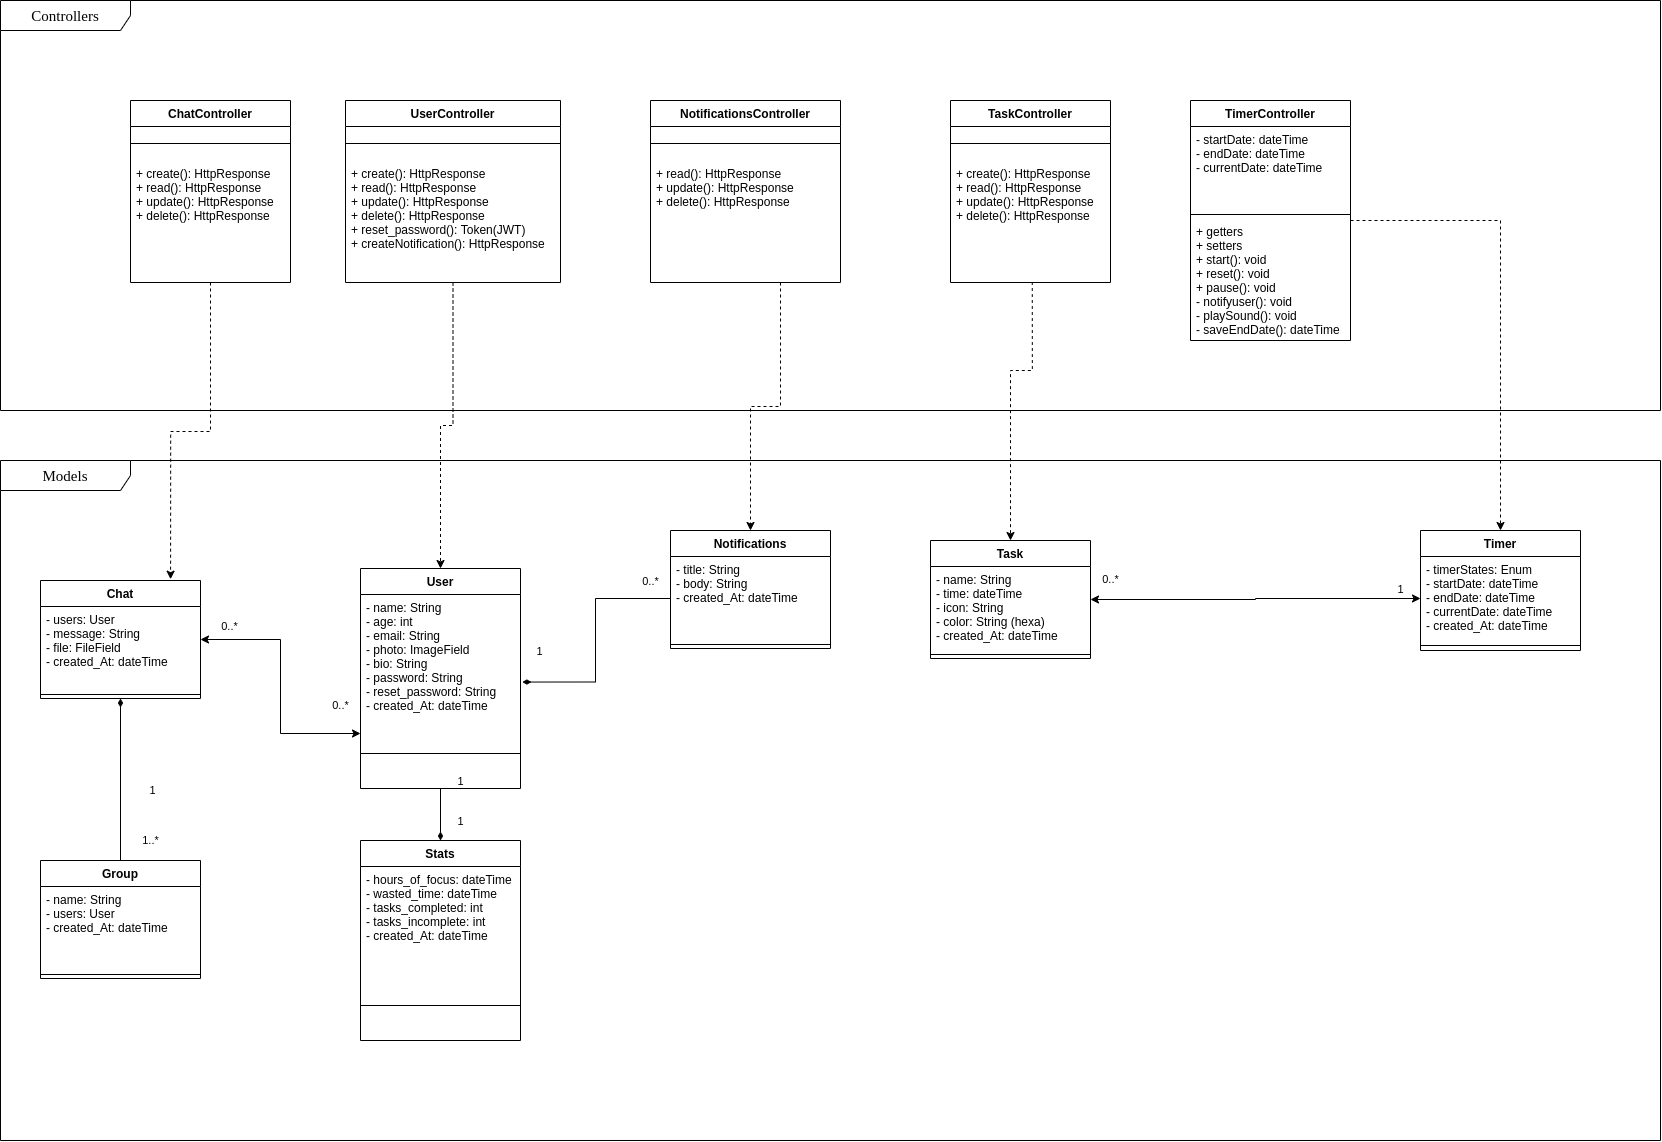

The diagram above was exported from draw.io. Its source (the exported page's mxGraphModel, read from the mxfile embedded in the PNG):
<mxGraphModel dx="2370" dy="1280" grid="1" gridSize="10" guides="1" tooltips="1" connect="1" arrows="1" fold="1" page="1" pageScale="1" pageWidth="850" pageHeight="1100" background="#ffffff" math="0" shadow="0">
  <root>
    <mxCell id="0" />
    <mxCell id="1" parent="0" />
    <mxCell id="17acba5748e5396b-1" value="Controllers" style="shape=umlFrame;whiteSpace=wrap;html=1;rounded=0;shadow=0;comic=0;labelBackgroundColor=none;strokeWidth=1;fontFamily=Verdana;fontSize=15;align=center;width=130;height=30;" parent="1" vertex="1">
      <mxGeometry x="40" y="180" width="1660" height="410" as="geometry" />
    </mxCell>
    <mxCell id="og7p4VV3Om1R5YlIDLeg-10" value="Models" style="shape=umlFrame;whiteSpace=wrap;html=1;rounded=0;shadow=0;comic=0;labelBackgroundColor=none;strokeWidth=1;fontFamily=Verdana;fontSize=15;align=center;width=130;height=30;" parent="1" vertex="1">
      <mxGeometry x="40" y="640" width="1660" height="680" as="geometry" />
    </mxCell>
    <mxCell id="AEFfy4Ok_wsXw3kpXzhf-24" style="edgeStyle=orthogonalEdgeStyle;rounded=0;orthogonalLoop=1;jettySize=auto;html=1;entryX=0;entryY=0.75;entryDx=0;entryDy=0;endArrow=classic;endFill=1;startArrow=classic;startFill=1;" edge="1" parent="1" source="AEFfy4Ok_wsXw3kpXzhf-16" target="PncQQZ_0r2Mw4zFMbRqs-1">
      <mxGeometry relative="1" as="geometry" />
    </mxCell>
    <mxCell id="AEFfy4Ok_wsXw3kpXzhf-26" value="0..*" style="edgeLabel;html=1;align=center;verticalAlign=middle;resizable=0;points=[];" vertex="1" connectable="0" parent="AEFfy4Ok_wsXw3kpXzhf-24">
      <mxGeometry x="-0.7043" relative="1" as="geometry">
        <mxPoint x="-10.23" y="-14" as="offset" />
      </mxGeometry>
    </mxCell>
    <mxCell id="AEFfy4Ok_wsXw3kpXzhf-39" style="edgeStyle=orthogonalEdgeStyle;rounded=0;orthogonalLoop=1;jettySize=auto;html=1;startArrow=classic;startFill=1;endArrow=classic;endFill=1;" edge="1" parent="1" source="og7p4VV3Om1R5YlIDLeg-1" target="AEFfy4Ok_wsXw3kpXzhf-2">
      <mxGeometry relative="1" as="geometry" />
    </mxCell>
    <mxCell id="AEFfy4Ok_wsXw3kpXzhf-59" style="edgeStyle=orthogonalEdgeStyle;rounded=0;orthogonalLoop=1;jettySize=auto;html=1;entryX=0.5;entryY=0;entryDx=0;entryDy=0;startArrow=none;startFill=0;endArrow=diamondThin;endFill=1;strokeWidth=1;" edge="1" parent="1" source="PncQQZ_0r2Mw4zFMbRqs-1" target="AEFfy4Ok_wsXw3kpXzhf-56">
      <mxGeometry relative="1" as="geometry" />
    </mxCell>
    <mxCell id="AEFfy4Ok_wsXw3kpXzhf-41" value="1" style="edgeLabel;html=1;align=center;verticalAlign=middle;resizable=0;points=[];" vertex="1" connectable="0" parent="1">
      <mxGeometry x="1059.9996551724134" y="800" as="geometry">
        <mxPoint x="379" y="-32" as="offset" />
      </mxGeometry>
    </mxCell>
    <mxCell id="AEFfy4Ok_wsXw3kpXzhf-44" value="0..*" style="edgeLabel;html=1;align=center;verticalAlign=middle;resizable=0;points=[];" vertex="1" connectable="0" parent="1">
      <mxGeometry x="270.00255813953504" y="854" as="geometry">
        <mxPoint x="109" y="30" as="offset" />
      </mxGeometry>
    </mxCell>
    <mxCell id="AEFfy4Ok_wsXw3kpXzhf-47" value="1" style="edgeLabel;html=1;align=center;verticalAlign=middle;resizable=0;points=[];" vertex="1" connectable="0" parent="1">
      <mxGeometry x="310.00255813953504" y="820" as="geometry">
        <mxPoint x="-119" y="149" as="offset" />
      </mxGeometry>
    </mxCell>
    <mxCell id="AEFfy4Ok_wsXw3kpXzhf-48" value="1..*" style="edgeLabel;html=1;align=center;verticalAlign=middle;resizable=0;points=[];" vertex="1" connectable="0" parent="1">
      <mxGeometry x="320.00255813953504" y="940" as="geometry">
        <mxPoint x="-131" y="79" as="offset" />
      </mxGeometry>
    </mxCell>
    <mxCell id="AEFfy4Ok_wsXw3kpXzhf-49" value="" style="endArrow=diamondThin;html=1;strokeWidth=1;exitX=0.5;exitY=0;exitDx=0;exitDy=0;endFill=1;" edge="1" parent="1" source="AEFfy4Ok_wsXw3kpXzhf-35" target="AEFfy4Ok_wsXw3kpXzhf-18">
      <mxGeometry width="50" height="50" relative="1" as="geometry">
        <mxPoint x="130" y="1010" as="sourcePoint" />
        <mxPoint x="160.80000000000018" y="947.9300000000001" as="targetPoint" />
      </mxGeometry>
    </mxCell>
    <mxCell id="AEFfy4Ok_wsXw3kpXzhf-50" style="edgeStyle=orthogonalEdgeStyle;rounded=0;orthogonalLoop=1;jettySize=auto;html=1;entryX=1.012;entryY=0.706;entryDx=0;entryDy=0;entryPerimeter=0;startArrow=none;startFill=0;endArrow=diamondThin;endFill=1;strokeWidth=1;" edge="1" parent="1" source="AEFfy4Ok_wsXw3kpXzhf-21" target="PncQQZ_0r2Mw4zFMbRqs-2">
      <mxGeometry relative="1" as="geometry" />
    </mxCell>
    <mxCell id="AEFfy4Ok_wsXw3kpXzhf-51" value="1" style="edgeLabel;html=1;align=center;verticalAlign=middle;resizable=0;points=[];" vertex="1" connectable="0" parent="1">
      <mxGeometry x="275.1985714285713" y="815.0285714285715" as="geometry">
        <mxPoint x="303" y="15" as="offset" />
      </mxGeometry>
    </mxCell>
    <mxCell id="AEFfy4Ok_wsXw3kpXzhf-52" value="0..*" style="edgeLabel;html=1;align=center;verticalAlign=middle;resizable=0;points=[];" vertex="1" connectable="0" parent="1">
      <mxGeometry x="580.002558139535" y="730" as="geometry">
        <mxPoint x="109" y="30" as="offset" />
      </mxGeometry>
    </mxCell>
    <mxCell id="AEFfy4Ok_wsXw3kpXzhf-60" value="1" style="edgeLabel;html=1;align=center;verticalAlign=middle;resizable=0;points=[];" vertex="1" connectable="0" parent="1">
      <mxGeometry x="390.00255813953504" y="930" as="geometry">
        <mxPoint x="109" y="30" as="offset" />
      </mxGeometry>
    </mxCell>
    <mxCell id="AEFfy4Ok_wsXw3kpXzhf-61" value="1" style="edgeLabel;html=1;align=center;verticalAlign=middle;resizable=0;points=[];" vertex="1" connectable="0" parent="1">
      <mxGeometry x="390.00255813953504" y="970" as="geometry">
        <mxPoint x="109" y="30" as="offset" />
      </mxGeometry>
    </mxCell>
    <mxCell id="AEFfy4Ok_wsXw3kpXzhf-16" value="Chat" style="swimlane;fontStyle=1;align=center;verticalAlign=top;childLayout=stackLayout;horizontal=1;startSize=26;horizontalStack=0;resizeParent=1;resizeParentMax=0;resizeLast=0;collapsible=1;marginBottom=0;" vertex="1" parent="1">
      <mxGeometry x="80" y="760" width="160" height="118" as="geometry" />
    </mxCell>
    <mxCell id="AEFfy4Ok_wsXw3kpXzhf-17" value="- users: User&#10;- message: String&#10;- file: FileField&#10;- created_At: dateTime" style="text;strokeColor=none;fillColor=none;align=left;verticalAlign=top;spacingLeft=4;spacingRight=4;overflow=hidden;rotatable=0;points=[[0,0.5],[1,0.5]];portConstraint=eastwest;" vertex="1" parent="AEFfy4Ok_wsXw3kpXzhf-16">
      <mxGeometry y="26" width="160" height="84" as="geometry" />
    </mxCell>
    <mxCell id="AEFfy4Ok_wsXw3kpXzhf-18" value="" style="line;strokeWidth=1;fillColor=none;align=left;verticalAlign=middle;spacingTop=-1;spacingLeft=3;spacingRight=3;rotatable=0;labelPosition=right;points=[];portConstraint=eastwest;" vertex="1" parent="AEFfy4Ok_wsXw3kpXzhf-16">
      <mxGeometry y="110" width="160" height="8" as="geometry" />
    </mxCell>
    <mxCell id="AEFfy4Ok_wsXw3kpXzhf-20" value="Notifications" style="swimlane;fontStyle=1;align=center;verticalAlign=top;childLayout=stackLayout;horizontal=1;startSize=26;horizontalStack=0;resizeParent=1;resizeParentMax=0;resizeLast=0;collapsible=1;marginBottom=0;" vertex="1" parent="1">
      <mxGeometry x="710" y="710" width="160" height="118" as="geometry" />
    </mxCell>
    <mxCell id="AEFfy4Ok_wsXw3kpXzhf-21" value="- title: String&#10;- body: String&#10;- created_At: dateTime&#10;" style="text;strokeColor=none;fillColor=none;align=left;verticalAlign=top;spacingLeft=4;spacingRight=4;overflow=hidden;rotatable=0;points=[[0,0.5],[1,0.5]];portConstraint=eastwest;" vertex="1" parent="AEFfy4Ok_wsXw3kpXzhf-20">
      <mxGeometry y="26" width="160" height="84" as="geometry" />
    </mxCell>
    <mxCell id="AEFfy4Ok_wsXw3kpXzhf-22" value="" style="line;strokeWidth=1;fillColor=none;align=left;verticalAlign=middle;spacingTop=-1;spacingLeft=3;spacingRight=3;rotatable=0;labelPosition=right;points=[];portConstraint=eastwest;" vertex="1" parent="AEFfy4Ok_wsXw3kpXzhf-20">
      <mxGeometry y="110" width="160" height="8" as="geometry" />
    </mxCell>
    <mxCell id="PncQQZ_0r2Mw4zFMbRqs-1" value="User" style="swimlane;fontStyle=1;align=center;verticalAlign=top;childLayout=stackLayout;horizontal=1;startSize=26;horizontalStack=0;resizeParent=1;resizeParentMax=0;resizeLast=0;collapsible=1;marginBottom=0;" parent="1" vertex="1">
      <mxGeometry x="400" y="748" width="160" height="220" as="geometry" />
    </mxCell>
    <mxCell id="PncQQZ_0r2Mw4zFMbRqs-2" value="- name: String&#10;- age: int&#10;- email: String&#10;- photo: ImageField&#10;- bio: String&#10;- password: String&#10;- reset_password: String&#10;- created_At: dateTime" style="text;strokeColor=none;fillColor=none;align=left;verticalAlign=top;spacingLeft=4;spacingRight=4;overflow=hidden;rotatable=0;points=[[0,0.5],[1,0.5]];portConstraint=eastwest;" parent="PncQQZ_0r2Mw4zFMbRqs-1" vertex="1">
      <mxGeometry y="26" width="160" height="124" as="geometry" />
    </mxCell>
    <mxCell id="PncQQZ_0r2Mw4zFMbRqs-3" value="" style="line;strokeWidth=1;fillColor=none;align=left;verticalAlign=middle;spacingTop=-1;spacingLeft=3;spacingRight=3;rotatable=0;labelPosition=right;points=[];portConstraint=eastwest;" parent="PncQQZ_0r2Mw4zFMbRqs-1" vertex="1">
      <mxGeometry y="150" width="160" height="70" as="geometry" />
    </mxCell>
    <mxCell id="AEFfy4Ok_wsXw3kpXzhf-65" style="edgeStyle=orthogonalEdgeStyle;rounded=0;orthogonalLoop=1;jettySize=auto;html=1;entryX=0.813;entryY=-0.011;entryDx=0;entryDy=0;entryPerimeter=0;dashed=1;startArrow=none;startFill=0;endArrow=classic;endFill=1;strokeWidth=1;" edge="1" parent="1" source="AEFfy4Ok_wsXw3kpXzhf-32" target="AEFfy4Ok_wsXw3kpXzhf-16">
      <mxGeometry relative="1" as="geometry" />
    </mxCell>
    <mxCell id="AEFfy4Ok_wsXw3kpXzhf-32" value="ChatController" style="swimlane;fontStyle=1;align=center;verticalAlign=top;childLayout=stackLayout;horizontal=1;startSize=26;horizontalStack=0;resizeParent=1;resizeParentMax=0;resizeLast=0;collapsible=1;marginBottom=0;" vertex="1" parent="1">
      <mxGeometry x="170" y="280" width="160" height="182" as="geometry" />
    </mxCell>
    <mxCell id="AEFfy4Ok_wsXw3kpXzhf-33" value="" style="line;strokeWidth=1;fillColor=none;align=left;verticalAlign=middle;spacingTop=-1;spacingLeft=3;spacingRight=3;rotatable=0;labelPosition=right;points=[];portConstraint=eastwest;" vertex="1" parent="AEFfy4Ok_wsXw3kpXzhf-32">
      <mxGeometry y="26" width="160" height="34" as="geometry" />
    </mxCell>
    <mxCell id="AEFfy4Ok_wsXw3kpXzhf-34" value="+ create(): HttpResponse&#10;+ read(): HttpResponse&#10;+ update(): HttpResponse&#10;+ delete(): HttpResponse&#10;" style="text;strokeColor=none;fillColor=none;align=left;verticalAlign=top;spacingLeft=4;spacingRight=4;overflow=hidden;rotatable=0;points=[[0,0.5],[1,0.5]];portConstraint=eastwest;" vertex="1" parent="AEFfy4Ok_wsXw3kpXzhf-32">
      <mxGeometry y="60" width="160" height="122" as="geometry" />
    </mxCell>
    <mxCell id="AEFfy4Ok_wsXw3kpXzhf-64" style="edgeStyle=orthogonalEdgeStyle;rounded=0;orthogonalLoop=1;jettySize=auto;html=1;startArrow=none;startFill=0;endArrow=classic;endFill=1;strokeWidth=1;dashed=1;" edge="1" parent="1" source="AEFfy4Ok_wsXw3kpXzhf-9" target="PncQQZ_0r2Mw4zFMbRqs-1">
      <mxGeometry relative="1" as="geometry" />
    </mxCell>
    <mxCell id="AEFfy4Ok_wsXw3kpXzhf-71" style="edgeStyle=orthogonalEdgeStyle;rounded=0;orthogonalLoop=1;jettySize=auto;html=1;entryX=0.5;entryY=0;entryDx=0;entryDy=0;dashed=1;startArrow=none;startFill=0;endArrow=classic;endFill=1;strokeWidth=1;" edge="1" parent="1" source="AEFfy4Ok_wsXw3kpXzhf-68" target="AEFfy4Ok_wsXw3kpXzhf-20">
      <mxGeometry relative="1" as="geometry">
        <Array as="points">
          <mxPoint x="820" y="586" />
          <mxPoint x="790" y="586" />
        </Array>
      </mxGeometry>
    </mxCell>
    <mxCell id="AEFfy4Ok_wsXw3kpXzhf-68" value="NotificationsController" style="swimlane;fontStyle=1;align=center;verticalAlign=top;childLayout=stackLayout;horizontal=1;startSize=26;horizontalStack=0;resizeParent=1;resizeParentMax=0;resizeLast=0;collapsible=1;marginBottom=0;" vertex="1" parent="1">
      <mxGeometry x="690" y="280" width="190" height="182" as="geometry" />
    </mxCell>
    <mxCell id="AEFfy4Ok_wsXw3kpXzhf-69" value="" style="line;strokeWidth=1;fillColor=none;align=left;verticalAlign=middle;spacingTop=-1;spacingLeft=3;spacingRight=3;rotatable=0;labelPosition=right;points=[];portConstraint=eastwest;" vertex="1" parent="AEFfy4Ok_wsXw3kpXzhf-68">
      <mxGeometry y="26" width="190" height="34" as="geometry" />
    </mxCell>
    <mxCell id="AEFfy4Ok_wsXw3kpXzhf-70" value="+ read(): HttpResponse&#10;+ update(): HttpResponse&#10;+ delete(): HttpResponse&#10;" style="text;strokeColor=none;fillColor=none;align=left;verticalAlign=top;spacingLeft=4;spacingRight=4;overflow=hidden;rotatable=0;points=[[0,0.5],[1,0.5]];portConstraint=eastwest;" vertex="1" parent="AEFfy4Ok_wsXw3kpXzhf-68">
      <mxGeometry y="60" width="190" height="122" as="geometry" />
    </mxCell>
    <mxCell id="AEFfy4Ok_wsXw3kpXzhf-35" value="Group" style="swimlane;fontStyle=1;align=center;verticalAlign=top;childLayout=stackLayout;horizontal=1;startSize=26;horizontalStack=0;resizeParent=1;resizeParentMax=0;resizeLast=0;collapsible=1;marginBottom=0;" vertex="1" parent="1">
      <mxGeometry x="80" y="1040" width="160" height="118" as="geometry" />
    </mxCell>
    <mxCell id="AEFfy4Ok_wsXw3kpXzhf-36" value="- name: String&#10;- users: User&#10;- created_At: dateTime" style="text;strokeColor=none;fillColor=none;align=left;verticalAlign=top;spacingLeft=4;spacingRight=4;overflow=hidden;rotatable=0;points=[[0,0.5],[1,0.5]];portConstraint=eastwest;" vertex="1" parent="AEFfy4Ok_wsXw3kpXzhf-35">
      <mxGeometry y="26" width="160" height="84" as="geometry" />
    </mxCell>
    <mxCell id="AEFfy4Ok_wsXw3kpXzhf-37" value="" style="line;strokeWidth=1;fillColor=none;align=left;verticalAlign=middle;spacingTop=-1;spacingLeft=3;spacingRight=3;rotatable=0;labelPosition=right;points=[];portConstraint=eastwest;" vertex="1" parent="AEFfy4Ok_wsXw3kpXzhf-35">
      <mxGeometry y="110" width="160" height="8" as="geometry" />
    </mxCell>
    <mxCell id="AEFfy4Ok_wsXw3kpXzhf-56" value="Stats" style="swimlane;fontStyle=1;align=center;verticalAlign=top;childLayout=stackLayout;horizontal=1;startSize=26;horizontalStack=0;resizeParent=1;resizeParentMax=0;resizeLast=0;collapsible=1;marginBottom=0;" vertex="1" parent="1">
      <mxGeometry x="400" y="1020" width="160" height="200" as="geometry" />
    </mxCell>
    <mxCell id="AEFfy4Ok_wsXw3kpXzhf-57" value="- hours_of_focus: dateTime&#10;- wasted_time: dateTime&#10;- tasks_completed: int&#10;- tasks_incomplete: int&#10;- created_At: dateTime&#10;" style="text;strokeColor=none;fillColor=none;align=left;verticalAlign=top;spacingLeft=4;spacingRight=4;overflow=hidden;rotatable=0;points=[[0,0.5],[1,0.5]];portConstraint=eastwest;" vertex="1" parent="AEFfy4Ok_wsXw3kpXzhf-56">
      <mxGeometry y="26" width="160" height="104" as="geometry" />
    </mxCell>
    <mxCell id="AEFfy4Ok_wsXw3kpXzhf-58" value="" style="line;strokeWidth=1;fillColor=none;align=left;verticalAlign=middle;spacingTop=-1;spacingLeft=3;spacingRight=3;rotatable=0;labelPosition=right;points=[];portConstraint=eastwest;" vertex="1" parent="AEFfy4Ok_wsXw3kpXzhf-56">
      <mxGeometry y="130" width="160" height="70" as="geometry" />
    </mxCell>
    <mxCell id="og7p4VV3Om1R5YlIDLeg-1" value="Task" style="swimlane;fontStyle=1;align=center;verticalAlign=top;childLayout=stackLayout;horizontal=1;startSize=26;horizontalStack=0;resizeParent=1;resizeParentMax=0;resizeLast=0;collapsible=1;marginBottom=0;" parent="1" vertex="1">
      <mxGeometry x="970" y="720" width="160" height="118" as="geometry" />
    </mxCell>
    <mxCell id="og7p4VV3Om1R5YlIDLeg-2" value="- name: String&#10;- time: dateTime&#10;- icon: String&#10;- color: String (hexa)&#10;- created_At: dateTime" style="text;strokeColor=none;fillColor=none;align=left;verticalAlign=top;spacingLeft=4;spacingRight=4;overflow=hidden;rotatable=0;points=[[0,0.5],[1,0.5]];portConstraint=eastwest;" parent="og7p4VV3Om1R5YlIDLeg-1" vertex="1">
      <mxGeometry y="26" width="160" height="84" as="geometry" />
    </mxCell>
    <mxCell id="og7p4VV3Om1R5YlIDLeg-3" value="" style="line;strokeWidth=1;fillColor=none;align=left;verticalAlign=middle;spacingTop=-1;spacingLeft=3;spacingRight=3;rotatable=0;labelPosition=right;points=[];portConstraint=eastwest;" parent="og7p4VV3Om1R5YlIDLeg-1" vertex="1">
      <mxGeometry y="110" width="160" height="8" as="geometry" />
    </mxCell>
    <mxCell id="AEFfy4Ok_wsXw3kpXzhf-63" value="0..*" style="edgeLabel;html=1;align=center;verticalAlign=middle;resizable=0;points=[];" vertex="1" connectable="0" parent="1">
      <mxGeometry x="769.9996551724134" y="790" as="geometry">
        <mxPoint x="379" y="-32" as="offset" />
      </mxGeometry>
    </mxCell>
    <mxCell id="AEFfy4Ok_wsXw3kpXzhf-9" value="UserController" style="swimlane;fontStyle=1;align=center;verticalAlign=top;childLayout=stackLayout;horizontal=1;startSize=26;horizontalStack=0;resizeParent=1;resizeParentMax=0;resizeLast=0;collapsible=1;marginBottom=0;" vertex="1" parent="1">
      <mxGeometry x="385" y="280" width="215" height="182" as="geometry" />
    </mxCell>
    <mxCell id="AEFfy4Ok_wsXw3kpXzhf-10" value="" style="line;strokeWidth=1;fillColor=none;align=left;verticalAlign=middle;spacingTop=-1;spacingLeft=3;spacingRight=3;rotatable=0;labelPosition=right;points=[];portConstraint=eastwest;" vertex="1" parent="AEFfy4Ok_wsXw3kpXzhf-9">
      <mxGeometry y="26" width="215" height="34" as="geometry" />
    </mxCell>
    <mxCell id="AEFfy4Ok_wsXw3kpXzhf-11" value="+ create(): HttpResponse&#10;+ read(): HttpResponse&#10;+ update(): HttpResponse&#10;+ delete(): HttpResponse&#10;+ reset_password(): Token(JWT)&#10;+ createNotification(): HttpResponse" style="text;strokeColor=none;fillColor=none;align=left;verticalAlign=top;spacingLeft=4;spacingRight=4;overflow=hidden;rotatable=0;points=[[0,0.5],[1,0.5]];portConstraint=eastwest;" vertex="1" parent="AEFfy4Ok_wsXw3kpXzhf-9">
      <mxGeometry y="60" width="215" height="122" as="geometry" />
    </mxCell>
    <mxCell id="AEFfy4Ok_wsXw3kpXzhf-66" style="edgeStyle=orthogonalEdgeStyle;rounded=0;orthogonalLoop=1;jettySize=auto;html=1;dashed=1;startArrow=none;startFill=0;endArrow=classic;endFill=1;strokeWidth=1;exitX=0.511;exitY=0.996;exitDx=0;exitDy=0;exitPerimeter=0;" edge="1" parent="1" source="AEFfy4Ok_wsXw3kpXzhf-8" target="og7p4VV3Om1R5YlIDLeg-1">
      <mxGeometry relative="1" as="geometry">
        <Array as="points">
          <mxPoint x="1072" y="550" />
          <mxPoint x="1050" y="550" />
        </Array>
      </mxGeometry>
    </mxCell>
    <mxCell id="AEFfy4Ok_wsXw3kpXzhf-67" style="edgeStyle=orthogonalEdgeStyle;rounded=0;orthogonalLoop=1;jettySize=auto;html=1;entryX=0.5;entryY=0;entryDx=0;entryDy=0;dashed=1;startArrow=none;startFill=0;endArrow=classic;endFill=1;strokeWidth=1;" edge="1" parent="1" source="og7p4VV3Om1R5YlIDLeg-15" target="AEFfy4Ok_wsXw3kpXzhf-1">
      <mxGeometry relative="1" as="geometry" />
    </mxCell>
    <mxCell id="AEFfy4Ok_wsXw3kpXzhf-1" value="Timer" style="swimlane;fontStyle=1;align=center;verticalAlign=top;childLayout=stackLayout;horizontal=1;startSize=26;horizontalStack=0;resizeParent=1;resizeParentMax=0;resizeLast=0;collapsible=1;marginBottom=0;" vertex="1" parent="1">
      <mxGeometry x="1460" y="710" width="160" height="120" as="geometry" />
    </mxCell>
    <mxCell id="AEFfy4Ok_wsXw3kpXzhf-2" value="- timerStates: Enum&#10;- startDate: dateTime&#10;- endDate: dateTime&#10;- currentDate: dateTime&#10;- created_At: dateTime" style="text;strokeColor=none;fillColor=none;align=left;verticalAlign=top;spacingLeft=4;spacingRight=4;overflow=hidden;rotatable=0;points=[[0,0.5],[1,0.5]];portConstraint=eastwest;" vertex="1" parent="AEFfy4Ok_wsXw3kpXzhf-1">
      <mxGeometry y="26" width="160" height="84" as="geometry" />
    </mxCell>
    <mxCell id="AEFfy4Ok_wsXw3kpXzhf-3" value="" style="line;strokeWidth=1;fillColor=none;align=left;verticalAlign=middle;spacingTop=-1;spacingLeft=3;spacingRight=3;rotatable=0;labelPosition=right;points=[];portConstraint=eastwest;" vertex="1" parent="AEFfy4Ok_wsXw3kpXzhf-1">
      <mxGeometry y="110" width="160" height="10" as="geometry" />
    </mxCell>
    <mxCell id="og7p4VV3Om1R5YlIDLeg-15" value="TimerController" style="swimlane;fontStyle=1;align=center;verticalAlign=top;childLayout=stackLayout;horizontal=1;startSize=26;horizontalStack=0;resizeParent=1;resizeParentMax=0;resizeLast=0;collapsible=1;marginBottom=0;" parent="1" vertex="1">
      <mxGeometry x="1230" y="280" width="160" height="240" as="geometry" />
    </mxCell>
    <mxCell id="og7p4VV3Om1R5YlIDLeg-16" value="- startDate: dateTime&#10;- endDate: dateTime&#10;- currentDate: dateTime" style="text;strokeColor=none;fillColor=none;align=left;verticalAlign=top;spacingLeft=4;spacingRight=4;overflow=hidden;rotatable=0;points=[[0,0.5],[1,0.5]];portConstraint=eastwest;" parent="og7p4VV3Om1R5YlIDLeg-15" vertex="1">
      <mxGeometry y="26" width="160" height="84" as="geometry" />
    </mxCell>
    <mxCell id="og7p4VV3Om1R5YlIDLeg-17" value="" style="line;strokeWidth=1;fillColor=none;align=left;verticalAlign=middle;spacingTop=-1;spacingLeft=3;spacingRight=3;rotatable=0;labelPosition=right;points=[];portConstraint=eastwest;" parent="og7p4VV3Om1R5YlIDLeg-15" vertex="1">
      <mxGeometry y="110" width="160" height="8" as="geometry" />
    </mxCell>
    <mxCell id="og7p4VV3Om1R5YlIDLeg-18" value="+ getters &#10;+ setters&#10;+ start(): void&#10;+ reset(): void&#10;+ pause(): void&#10;- notifyuser(): void&#10;- playSound(): void&#10;- saveEndDate(): dateTime" style="text;strokeColor=none;fillColor=none;align=left;verticalAlign=top;spacingLeft=4;spacingRight=4;overflow=hidden;rotatable=0;points=[[0,0.5],[1,0.5]];portConstraint=eastwest;" parent="og7p4VV3Om1R5YlIDLeg-15" vertex="1">
      <mxGeometry y="118" width="160" height="122" as="geometry" />
    </mxCell>
    <mxCell id="AEFfy4Ok_wsXw3kpXzhf-5" value="TaskController" style="swimlane;fontStyle=1;align=center;verticalAlign=top;childLayout=stackLayout;horizontal=1;startSize=26;horizontalStack=0;resizeParent=1;resizeParentMax=0;resizeLast=0;collapsible=1;marginBottom=0;" vertex="1" parent="1">
      <mxGeometry x="990" y="280" width="160" height="182" as="geometry" />
    </mxCell>
    <mxCell id="AEFfy4Ok_wsXw3kpXzhf-7" value="" style="line;strokeWidth=1;fillColor=none;align=left;verticalAlign=middle;spacingTop=-1;spacingLeft=3;spacingRight=3;rotatable=0;labelPosition=right;points=[];portConstraint=eastwest;" vertex="1" parent="AEFfy4Ok_wsXw3kpXzhf-5">
      <mxGeometry y="26" width="160" height="34" as="geometry" />
    </mxCell>
    <mxCell id="AEFfy4Ok_wsXw3kpXzhf-8" value="+ create(): HttpResponse&#10;+ read(): HttpResponse&#10;+ update(): HttpResponse&#10;+ delete(): HttpResponse&#10;" style="text;strokeColor=none;fillColor=none;align=left;verticalAlign=top;spacingLeft=4;spacingRight=4;overflow=hidden;rotatable=0;points=[[0,0.5],[1,0.5]];portConstraint=eastwest;" vertex="1" parent="AEFfy4Ok_wsXw3kpXzhf-5">
      <mxGeometry y="60" width="160" height="122" as="geometry" />
    </mxCell>
  </root>
</mxGraphModel>